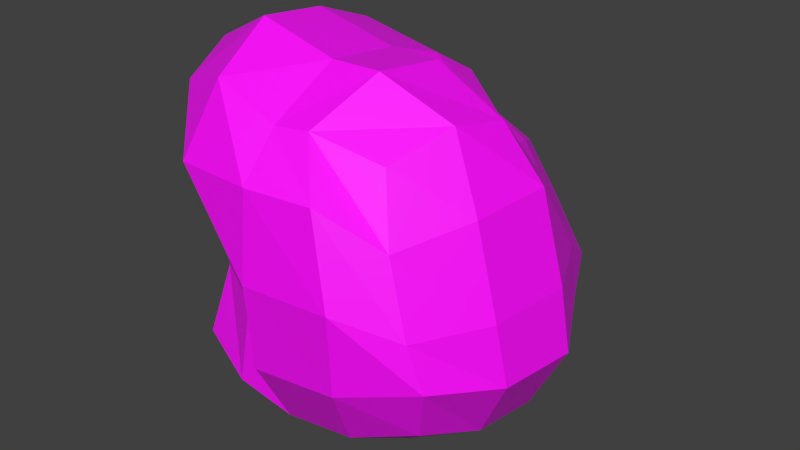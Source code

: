# Source: piedra1.blend  (saved by Blender 2.80.75; exported with 4.5.12 LTS)
import bpy
from mathutils import Matrix  # noqa: F401  (used for matrix-valued properties, if any)

bpy.ops.wm.read_factory_settings(use_empty=True)
scene = bpy.context.scene
scene.name = 'Scene'

# ---- collections
col_collection_1 = bpy.data.collections.new('Collection 1'); scene.collection.children.link(col_collection_1)

# ---- images (referenced by path relative to the original .blend; pixels are not part of the script)
import os
ASSET_DIR = os.environ.get("B2B_ASSET_DIR", "")  # directory of the original .blend (textures are referenced by path, not embedded)
HERE = os.path.dirname(os.path.abspath(__file__))  # packed textures are extracted next to this script under _unpacked/

def load_image(name, relpath, width, height, colorspace="sRGB"):
    """Load a texture the original file referenced (path relative to the .blend, or extracted next to this script)."""
    p = next((c for c in (os.path.join(HERE, relpath), os.path.join(ASSET_DIR, relpath)) if relpath and os.path.exists(c)), "")
    if p:
        img = bpy.data.images.load(p, check_existing=True)
        img.name = name
    else:  # same state as the original file: an image datablock whose file is absent (Cycles renders it pink)
        img = bpy.data.images.new(name, width, height)
        img.source = "FILE"
        img.filepath = "//" + (relpath or name)
    img.colorspace_settings.name = colorspace
    return img
img_tpiedra_png = load_image('tpiedra.png', 'tpiedra.png', 1024, 1024, 'sRGB')

# ---- materials (node trees are filled in below, after node groups)
mat_material_003 = bpy.data.materials.new('Material.003')
mat_material_003.use_transparent_shadow = False

# ---- material node trees
mat_material_003.use_nodes = True; mat_material_003.node_tree.nodes.clear()
_N = mat_material_003.node_tree.nodes; _L = mat_material_003.node_tree.links
n0 = _N.new('ShaderNodeOutputMaterial'); n0.name = 'Material Output'; n0.location = (300, 300)
n1 = _N.new('ShaderNodeBsdfPrincipled'); n1.name = 'Principled BSDF'; n1.location = (10, 300)
n1.distribution = 'GGX'
n1.subsurface_method = 'BURLEY'
n1.inputs[3].default_value = 1.45
n1.inputs[27].default_value = (0.0, 0.0, 0.0, 1.0)
n1.inputs[28].default_value = 1.0
n2 = _N.new('ShaderNodeTexImage'); n2.name = 'Image Texture'; n2.location = (-280, 275)
n2.image = img_tpiedra_png
_L.new(n1.outputs[0], n0.inputs[0])
_L.new(n2.outputs[0], n1.inputs[0])
n0.is_active_output = True

# ---- world
world_world = bpy.data.worlds.new('World'); scene.world = world_world
world_world.color = (0.05088, 0.05088, 0.05088)
world_world.use_sun_shadow = False
world_world.sun_shadow_jitter_overblur = 0.0
world_world.cycles.sampling_method = 'MANUAL'
world_world.cycles.sample_map_resolution = 256

# ---- meshes
me_cube = bpy.data.meshes.new('Cube')
me_cube.from_pydata([(0.8433, 0.8563, -0.8636), (1.0, -1.0, -1.0), (-1.0, -1.0, -1.0), (-1.0, 1.0, -1.0), (0.6203, 0.663, 0.4431), (0.727, -1.0, 0.8362), (-1.0, -1.0, 1.0), (-1.0, 0.7634, 0.7634), (1.195, -1.031e-07, -1.195), (2.223e-07, 0.9217, -1.195), (0.8834, 0.9559, -0.2995), (0.0, -1.195, -1.195), (1.049, -1.195, -0.182), (-1.195, 3.763e-07, -1.195), (-0.8976, -0.9269, -0.01623), (-0.8976, 0.8857, -0.1159), (0.9217, -0.0728, 0.9035), (2.558e-07, 0.8307, 0.7943), (-5.8e-07, -1.195, 0.9763), (-1.195, -0.0728, 1.067), (1.192e-07, 1.726e-07, -1.544), (-1.891e-07, -0.0728, 1.198), (1.398, -2.904e-07, -0.182), (-4.512e-07, -1.544, 0.0), (-1.171, 0.007892, -0.01623), (4.2e-07, 1.198, -0.1274), (1.155, -0.5297, -1.155), (-0.5297, 1.155, -1.155), (0.7473, 0.79, 0.05893), (-0.5297, -1.155, -1.155), (0.8825, -1.155, 0.3659), (-1.155, 0.5297, -1.155), (-0.867, -0.8962, 0.3982), (-0.867, 0.7269, 0.2131), (0.8825, -0.5297, 0.9917), (-0.5297, 0.7915, 0.7551), (-0.5297, -1.155, 1.155), (-1.155, 0.2931, 0.9189), (0.9703, 0.4721, -0.9906), (0.4592, 0.9833, -0.9906), (0.9703, 0.9833, -0.4795), (0.5297, -1.155, -1.155), (1.155, -1.155, -0.5297), (-1.155, -0.5297, -1.155), (-0.867, -0.8962, -0.4307), (-0.867, 0.912, -0.4307), (0.7473, 0.2789, 0.5701), (0.3551, 0.686, 0.585), (0.2567, -1.155, 0.9917), (-1.155, -0.5297, 1.155), (-0.6591, 2.887e-07, -1.482), (0.5648, 0.0394, -1.257), (1.872e-07, 0.6591, -1.482), (5.64e-08, -0.6591, -1.482), (-4.154e-07, -0.6591, 1.263), (4.352e-08, 0.4225, 1.027), (0.3861, -0.0728, 1.191), (-0.6591, -0.0728, 1.354), (1.336, -0.6591, -0.182), (1.118, 0.5778, -0.1954), (1.482, -2.133e-07, -0.6591), (1.209, -4.974e-07, 0.4953), (-0.4785, -1.152, -0.01623), (0.6591, -1.482, -3.557e-09), (-2.465e-07, -1.482, -0.6591), (-5.593e-07, -1.482, 0.6591), (-1.122, 0.5236, -0.01623), (-1.122, -0.5078, -0.01623), (-1.122, 0.007892, -0.5319), (-1.122, 0.007892, 0.4995), (-0.4785, 1.11, -0.1159), (0.5648, 1.19, -0.1508), (3.636e-07, 0.9722, 0.4225), (3.474e-07, 1.209, -0.6591), (-0.6289, -0.637, -1.417), (-0.637, -0.6289, 1.417), (1.144, -0.6289, 0.4732), (-0.6289, -1.417, 0.637), (-1.072, 0.443, 0.3825), (-0.4549, 1.117, -0.5146), (-0.6289, 0.637, -1.417), (0.5401, 0.5598, -1.204), (0.6289, -0.637, -1.417), (0.364, -0.6289, 1.253), (0.3238, 0.3598, 0.7838), (-0.637, 0.3923, 1.18), (1.417, -0.6289, -0.637), (1.184, 0.5531, -0.5671), (0.961, 0.4937, 0.2358), (-0.4549, -1.101, -0.5146), (0.6289, -1.417, -0.637), (0.5015, -1.417, 0.6552), (-1.072, 0.4999, -0.5146), (-1.072, -0.4842, -0.5146), (-1.072, -0.4842, 0.4822), (-0.4549, 0.9316, 0.2971), (0.4361, 1.004, 0.2952), (0.5401, 1.197, -0.5671)], [], [(74, 29, 2, 43), (75, 49, 6, 36), (76, 34, 5, 30), (77, 36, 6, 32), (78, 37, 7, 33), (79, 27, 3, 45), (80, 50, 13, 31), (81, 51, 20, 52), (82, 41, 11, 53), (83, 54, 18, 48), (84, 55, 21, 56), (85, 37, 19, 57), (86, 58, 12, 42), (87, 59, 22, 60), (88, 46, 16, 61), (89, 62, 14, 44), (90, 63, 23, 64), (91, 48, 18, 65), (92, 66, 15, 45), (93, 67, 24, 68), (94, 49, 19, 69), (95, 70, 15, 33), (96, 71, 25, 72), (97, 39, 9, 73), (50, 74, 43, 13), (20, 53, 74, 50), (53, 11, 29, 74), (54, 75, 36, 18), (21, 57, 75, 54), (57, 19, 49, 75), (58, 76, 30, 12), (22, 61, 76, 58), (61, 16, 34, 76), (62, 77, 32, 14), (23, 65, 77, 62), (65, 18, 36, 77), (66, 78, 33, 15), (24, 69, 78, 66), (69, 19, 37, 78), (70, 79, 45, 15), (25, 73, 79, 70), (73, 9, 27, 79), (27, 80, 31, 3), (9, 52, 80, 27), (52, 20, 50, 80), (39, 81, 52, 9), (0, 38, 81, 39), (38, 8, 51, 81), (51, 82, 53, 20), (8, 26, 82, 51), (26, 1, 41, 82), (34, 83, 48, 5), (16, 56, 83, 34), (56, 21, 54, 83), (46, 84, 56, 16), (4, 47, 84, 46), (47, 17, 55, 84), (55, 85, 57, 21), (17, 35, 85, 55), (35, 7, 37, 85), (26, 86, 42, 1), (8, 60, 86, 26), (60, 22, 58, 86), (38, 87, 60, 8), (0, 40, 87, 38), (40, 10, 59, 87), (59, 88, 61, 22), (10, 28, 88, 59), (28, 4, 46, 88), (29, 89, 44, 2), (11, 64, 89, 29), (64, 23, 62, 89), (41, 90, 64, 11), (1, 42, 90, 41), (42, 12, 63, 90), (63, 91, 65, 23), (12, 30, 91, 63), (30, 5, 48, 91), (31, 92, 45, 3), (13, 68, 92, 31), (68, 24, 66, 92), (43, 93, 68, 13), (2, 44, 93, 43), (44, 14, 67, 93), (67, 94, 69, 24), (14, 32, 94, 67), (32, 6, 49, 94), (35, 95, 33, 7), (17, 72, 95, 35), (72, 25, 70, 95), (47, 96, 72, 17), (4, 28, 96, 47), (28, 10, 71, 96), (71, 97, 73, 25), (10, 40, 97, 71), (40, 0, 39, 97)])
me_cube.materials.append(mat_material_003)
me_cube.use_remesh_preserve_volume = False
me_cube.use_remesh_preserve_attributes = False
me_cube.use_mirror_vertex_groups = False
me_cube.update()

# ---- objects
ob_piedra1 = bpy.data.objects.new('piedra1', me_cube)

# ---- transforms, parenting, visibility, modifiers, constraints
ob_piedra1.location = (0.0, 0.0, 0.0)
ob_piedra1.lock_rotations_4d = False
ob_piedra1.empty_display_type = 'ARROWS'
ob_piedra1.lineart.crease_threshold = 0.0

# ---- collection membership
col_collection_1.objects.link(ob_piedra1)

# ---- scene / render settings (as saved in the file)
scene.frame_start = 1; scene.frame_end = 250; scene.frame_set(1)
scene.render.engine = 'BLENDER_EEVEE_NEXT'
scene.render.resolution_percentage = 50
scene.render.dither_intensity = 0.0
scene.cycles.use_denoising = False
scene.cycles.samples = 10
scene.cycles.sampling_pattern = 'TABULATED_SOBOL'
scene.cycles.light_sampling_threshold = 0.0
scene.cycles.use_adaptive_sampling = False
scene.cycles.use_light_tree = False
scene.cycles.blur_glossy = 0.0
scene.cycles.volume_bounces = 1
scene.cycles.pixel_filter_type = 'GAUSSIAN'
scene.cycles.sample_clamp_indirect = 0.0
scene.view_settings.view_transform = 'Standard'
bpy.context.view_layer.update()

# ---- added for rendering (the .blend has no active camera and no usable light): camera, sun
cam_auto = bpy.data.cameras.new('AutoCamera')
cam_auto.lens = 50.0
cam_auto.sensor_width = 36.0
cam_auto.clip_end = 1000.0
ob_auto_camera = bpy.data.objects.new('AutoCamera', cam_auto)
scene.collection.objects.link(ob_auto_camera)
ob_auto_camera.location = (4.62907, -5.54999, 3.5252)
ob_auto_camera.rotation_euler = (1.09748, -7.21219e-08, 0.694738)
scene.camera = ob_auto_camera
light_auto_sun = bpy.data.lights.new('AutoSun', 'SUN')
light_auto_sun.energy = 3.0
light_auto_sun.angle = 0.0523599
ob_auto_sun = bpy.data.objects.new('AutoSun', light_auto_sun)
scene.collection.objects.link(ob_auto_sun)
ob_auto_sun.rotation_euler = (0.872665, 0.174533, 0.523599)
bpy.context.view_layer.update()
